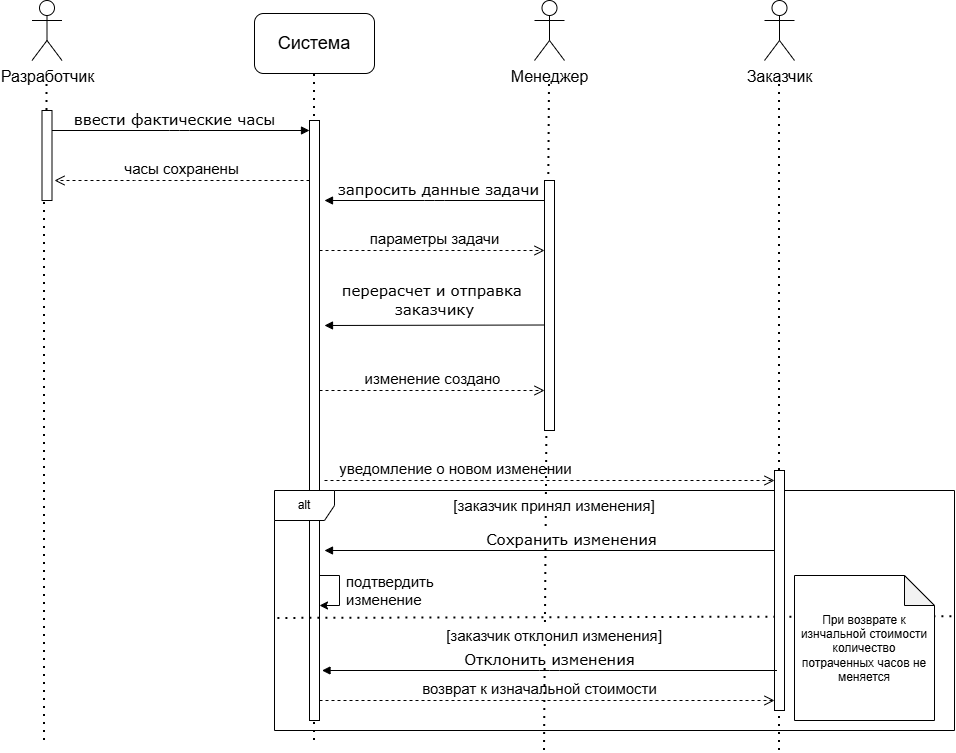

The diagram above was exported from draw.io. Its source (the exported page's mxGraphModel, read from the mxfile embedded in the PNG):
<mxGraphModel dx="923" dy="828" grid="1" gridSize="10" guides="1" tooltips="1" connect="1" arrows="1" fold="1" page="1" pageScale="1" pageWidth="1100" pageHeight="850" background="none" math="0" shadow="0">
  <root>
    <mxCell id="0" />
    <mxCell id="1" parent="0" />
    <mxCell id="7baba1c4bc27f4b0-11" edge="1" parent="1" style="html=1;verticalAlign=bottom;endArrow=block;labelBackgroundColor=none;fontFamily=Verdana;fontSize=12;edgeStyle=elbowEdgeStyle;elbow=vertical;" target="favKcxm7ababpq5hAr91-9" value="&lt;font style=&quot;font-size: 15px;&quot;&gt;ввести фактические часы&lt;/font&gt;">
      <mxGeometry relative="1" x="-0.0385" as="geometry">
        <mxPoint as="offset" />
        <mxPoint x="155" y="180" as="sourcePoint" />
        <mxPoint x="410" y="180" as="targetPoint" />
      </mxGeometry>
    </mxCell>
    <mxCell id="favKcxm7ababpq5hAr91-3" edge="1" parent="1" source="favKcxm7ababpq5hAr91-5" style="endArrow=none;dashed=1;html=1;dashPattern=1 3;strokeWidth=2;rounded=0;defaultLabelBackgroundColor=page;" value="">
      <mxGeometry height="50" relative="1" width="50" as="geometry">
        <mxPoint x="152.5" y="680" as="sourcePoint" />
        <mxPoint x="152.5" y="133" as="targetPoint" />
      </mxGeometry>
    </mxCell>
    <mxCell id="favKcxm7ababpq5hAr91-6" edge="1" parent="1" style="endArrow=none;dashed=1;html=1;dashPattern=1 3;strokeWidth=2;rounded=0;defaultLabelBackgroundColor=page;" target="favKcxm7ababpq5hAr91-5" value="">
      <mxGeometry height="50" relative="1" width="50" as="geometry">
        <mxPoint x="150" y="790" as="sourcePoint" />
        <mxPoint x="153" y="132" as="targetPoint" />
      </mxGeometry>
    </mxCell>
    <mxCell id="favKcxm7ababpq5hAr91-5" parent="1" style="html=1;points=[[0,0,0,0,5],[0,1,0,0,-5],[1,0,0,0,5],[1,1,0,0,-5]];perimeter=orthogonalPerimeter;outlineConnect=0;targetShapes=umlLifeline;portConstraint=eastwest;newEdgeStyle={&quot;edgeStyle&quot;:&quot;sequenceEdgeStyle&quot;,&quot;libavoidRouting&quot;:0,&quot;curved&quot;:0,&quot;rounded&quot;:0};rounded=0;shadow=0;comic=0;labelBackgroundColor=none;strokeWidth=1;fontFamily=Verdana;fontSize=12;align=center;" value="" vertex="1">
      <mxGeometry height="90" width="10" x="147.5" y="160" as="geometry" />
    </mxCell>
    <mxCell id="favKcxm7ababpq5hAr91-7" parent="1" style="rounded=1;whiteSpace=wrap;html=1;roundedPerimeter=1;" value="&lt;font style=&quot;font-size: 18px;&quot;&gt;Система&lt;/font&gt;" vertex="1">
      <mxGeometry height="60" width="120" x="360" y="63" as="geometry" />
    </mxCell>
    <mxCell id="favKcxm7ababpq5hAr91-8" edge="1" parent="1" style="endArrow=none;dashed=1;html=1;dashPattern=1 3;strokeWidth=2;rounded=0;defaultLabelBackgroundColor=page;entryX=0.5;entryY=1;entryDx=0;entryDy=0;" target="favKcxm7ababpq5hAr91-7" value="">
      <mxGeometry height="50" relative="1" width="50" as="geometry">
        <mxPoint x="420" y="790" as="sourcePoint" />
        <mxPoint x="420" y="170" as="targetPoint" />
      </mxGeometry>
    </mxCell>
    <mxCell id="favKcxm7ababpq5hAr91-10" edge="1" parent="1" style="endArrow=none;dashed=1;html=1;dashPattern=1 3;strokeWidth=2;rounded=0;defaultLabelBackgroundColor=page;entryX=0.5;entryY=1;entryDx=0;entryDy=0;" target="favKcxm7ababpq5hAr91-9" value="">
      <mxGeometry height="50" relative="1" width="50" as="geometry">
        <mxPoint x="420" y="720" as="sourcePoint" />
        <mxPoint x="420" y="123" as="targetPoint" />
      </mxGeometry>
    </mxCell>
    <mxCell id="favKcxm7ababpq5hAr91-9" parent="1" style="html=1;points=[[0,0,0,0,5],[0,1,0,0,-5],[1,0,0,0,5],[1,1,0,0,-5]];perimeter=orthogonalPerimeter;outlineConnect=0;targetShapes=umlLifeline;portConstraint=eastwest;newEdgeStyle={&quot;edgeStyle&quot;:&quot;sequenceEdgeStyle&quot;,&quot;libavoidRouting&quot;:0,&quot;curved&quot;:0,&quot;rounded&quot;:0};rounded=0;shadow=0;comic=0;labelBackgroundColor=none;strokeWidth=1;fontFamily=Verdana;fontSize=12;align=center;" value="" vertex="1">
      <mxGeometry height="600" width="10" x="415" y="170" as="geometry" />
    </mxCell>
    <mxCell id="favKcxm7ababpq5hAr91-11" edge="1" parent="1" source="favKcxm7ababpq5hAr91-9" style="html=1;verticalAlign=bottom;endArrow=open;dashed=1;endSize=8;edgeStyle=sequenceEdgeStyle;libavoidRouting=0;curved=0;rounded=0;defaultLabelBackgroundColor=page;" value="&lt;font style=&quot;font-size: 15px;&quot;&gt;часы сохранены&lt;/font&gt;">
      <mxGeometry relative="1" as="geometry">
        <Array as="points">
          <mxPoint x="240" y="230" />
        </Array>
        <mxPoint x="320" y="290" as="sourcePoint" />
        <mxPoint x="160" y="230" as="targetPoint" />
      </mxGeometry>
    </mxCell>
    <mxCell id="favKcxm7ababpq5hAr91-12" parent="1" style="shape=umlActor;verticalLabelPosition=bottom;verticalAlign=top;html=1;outlineConnect=0;labelPerimeter=1;" value="&lt;font style=&quot;font-size: 16px;&quot;&gt;Разработчик&lt;/font&gt;" vertex="1">
      <mxGeometry height="60" width="30" x="137.5" y="50" as="geometry" />
    </mxCell>
    <mxCell id="favKcxm7ababpq5hAr91-13" edge="1" parent="1" style="endArrow=none;dashed=1;html=1;dashPattern=1 3;strokeWidth=2;rounded=0;defaultLabelBackgroundColor=page;" value="">
      <mxGeometry height="50" relative="1" width="50" as="geometry">
        <mxPoint x="650" y="800" as="sourcePoint" />
        <mxPoint x="655" y="133" as="targetPoint" />
      </mxGeometry>
    </mxCell>
    <mxCell id="favKcxm7ababpq5hAr91-15" parent="1" style="html=1;points=[[0,0,0,0,5],[0,1,0,0,-5],[1,0,0,0,5],[1,1,0,0,-5]];perimeter=orthogonalPerimeter;outlineConnect=0;targetShapes=umlLifeline;portConstraint=eastwest;newEdgeStyle={&quot;edgeStyle&quot;:&quot;sequenceEdgeStyle&quot;,&quot;libavoidRouting&quot;:0,&quot;curved&quot;:0,&quot;rounded&quot;:0};rounded=0;shadow=0;comic=0;labelBackgroundColor=none;strokeWidth=1;fontFamily=Verdana;fontSize=12;align=center;" value="" vertex="1">
      <mxGeometry height="250" width="10" x="650" y="230" as="geometry" />
    </mxCell>
    <mxCell id="favKcxm7ababpq5hAr91-16" parent="1" style="shape=umlActor;verticalLabelPosition=bottom;verticalAlign=top;html=1;outlineConnect=0;labelPerimeter=1;" value="&lt;font style=&quot;font-size: 16px;&quot;&gt;Менеджер&lt;/font&gt;" vertex="1">
      <mxGeometry height="60" width="30" x="640" y="50" as="geometry" />
    </mxCell>
    <mxCell id="favKcxm7ababpq5hAr91-17" edge="1" parent="1" style="endArrow=none;dashed=1;html=1;dashPattern=1 3;strokeWidth=2;rounded=0;defaultLabelBackgroundColor=page;" value="">
      <mxGeometry height="50" relative="1" width="50" as="geometry">
        <mxPoint x="885" y="800" as="sourcePoint" />
        <mxPoint x="885" y="133" as="targetPoint" />
      </mxGeometry>
    </mxCell>
    <mxCell id="favKcxm7ababpq5hAr91-18" edge="1" parent="1" style="endArrow=none;dashed=1;html=1;dashPattern=1 3;strokeWidth=2;rounded=0;defaultLabelBackgroundColor=page;" target="favKcxm7ababpq5hAr91-19" value="">
      <mxGeometry height="50" relative="1" width="50" as="geometry">
        <mxPoint x="885" y="680" as="sourcePoint" />
        <mxPoint x="885.5" y="132" as="targetPoint" />
      </mxGeometry>
    </mxCell>
    <mxCell id="favKcxm7ababpq5hAr91-20" parent="1" style="shape=umlActor;verticalLabelPosition=bottom;verticalAlign=top;html=1;outlineConnect=0;labelPerimeter=1;" value="&lt;font style=&quot;font-size: 16px;&quot;&gt;Заказчик&lt;/font&gt;" vertex="1">
      <mxGeometry height="60" width="30" x="870" y="50" as="geometry" />
    </mxCell>
    <mxCell id="favKcxm7ababpq5hAr91-23" edge="1" parent="1" source="favKcxm7ababpq5hAr91-15" style="html=1;verticalAlign=bottom;endArrow=block;labelBackgroundColor=none;fontFamily=Verdana;fontSize=12;edgeStyle=elbowEdgeStyle;elbow=vertical;" value="&lt;font style=&quot;font-size: 15px;&quot;&gt;запросить данные задачи&lt;/font&gt;">
      <mxGeometry relative="1" x="-0.0385" as="geometry">
        <mxPoint as="offset" />
        <mxPoint x="500" y="310" as="sourcePoint" />
        <mxPoint x="430" y="250" as="targetPoint" />
      </mxGeometry>
    </mxCell>
    <mxCell id="favKcxm7ababpq5hAr91-24" edge="1" parent="1" source="favKcxm7ababpq5hAr91-9" style="html=1;verticalAlign=bottom;endArrow=open;dashed=1;endSize=8;edgeStyle=sequenceEdgeStyle;libavoidRouting=0;curved=0;rounded=0;defaultLabelBackgroundColor=page;" target="favKcxm7ababpq5hAr91-15" value="&lt;font style=&quot;font-size: 15px;&quot;&gt;параметры задачи&lt;/font&gt;">
      <mxGeometry relative="1" x="0.0222" as="geometry">
        <mxPoint as="offset" />
        <Array as="points">
          <mxPoint x="537.5" y="300" />
        </Array>
        <mxPoint x="600" y="310" as="sourcePoint" />
        <mxPoint x="520" y="310" as="targetPoint" />
      </mxGeometry>
    </mxCell>
    <mxCell id="favKcxm7ababpq5hAr91-25" edge="1" parent="1" style="html=1;verticalAlign=bottom;endArrow=block;labelBackgroundColor=none;fontFamily=Verdana;fontSize=12;edgeStyle=elbowEdgeStyle;elbow=vertical;" value="&lt;font style=&quot;font-size: 15px;&quot;&gt;перерасчет и отправка&amp;nbsp;&lt;/font&gt;&lt;div&gt;&lt;font style=&quot;font-size: 15px;&quot;&gt;заказчику&lt;/font&gt;&lt;/div&gt;">
      <mxGeometry relative="1" y="-5" as="geometry">
        <mxPoint as="offset" />
        <mxPoint x="650" y="374.5" as="sourcePoint" />
        <mxPoint x="430" y="374.5" as="targetPoint" />
      </mxGeometry>
    </mxCell>
    <mxCell id="favKcxm7ababpq5hAr91-26" edge="1" parent="1" style="html=1;verticalAlign=bottom;endArrow=open;dashed=1;endSize=8;edgeStyle=sequenceEdgeStyle;libavoidRouting=0;curved=0;rounded=0;defaultLabelBackgroundColor=page;" value="&lt;font style=&quot;font-size: 15px;&quot;&gt;изменение создано&lt;/font&gt;">
      <mxGeometry relative="1" as="geometry">
        <mxPoint as="offset" />
        <Array as="points">
          <mxPoint x="537.5" y="440" />
        </Array>
        <mxPoint x="425" y="440" as="sourcePoint" />
        <mxPoint x="650" y="440" as="targetPoint" />
      </mxGeometry>
    </mxCell>
    <mxCell id="favKcxm7ababpq5hAr91-27" edge="1" parent="1" style="html=1;verticalAlign=bottom;endArrow=open;dashed=1;endSize=8;edgeStyle=sequenceEdgeStyle;libavoidRouting=0;curved=0;rounded=0;defaultLabelBackgroundColor=page;" value="&lt;font style=&quot;font-size: 15px;&quot;&gt;уведомление о новом изменении&lt;/font&gt;">
      <mxGeometry relative="1" x="-0.4178" as="geometry">
        <mxPoint as="offset" />
        <Array as="points">
          <mxPoint x="650" y="530" />
        </Array>
        <mxPoint x="430" y="530" as="sourcePoint" />
        <mxPoint x="880" y="530" as="targetPoint" />
      </mxGeometry>
    </mxCell>
    <mxCell id="favKcxm7ababpq5hAr91-28" parent="1" style="shape=umlFrame;whiteSpace=wrap;html=1;pointerEvents=0;" value="alt" vertex="1">
      <mxGeometry height="240" width="680" x="380" y="540" as="geometry" />
    </mxCell>
    <mxCell id="favKcxm7ababpq5hAr91-29" edge="1" parent="1" source="favKcxm7ababpq5hAr91-28" style="endArrow=none;dashed=1;html=1;dashPattern=1 3;strokeWidth=2;rounded=0;defaultLabelBackgroundColor=page;exitX=0.005;exitY=0.533;exitDx=0;exitDy=0;exitPerimeter=0;entryX=0.997;entryY=0.526;entryDx=0;entryDy=0;entryPerimeter=0;" target="favKcxm7ababpq5hAr91-28" value="">
      <mxGeometry height="50" relative="1" width="50" as="geometry">
        <mxPoint x="510" y="640" as="sourcePoint" />
        <mxPoint x="560" y="590" as="targetPoint" />
      </mxGeometry>
    </mxCell>
    <mxCell id="favKcxm7ababpq5hAr91-30" parent="1" style="text;html=1;whiteSpace=wrap;strokeColor=none;fillColor=none;align=center;verticalAlign=middle;rounded=0;" value="&lt;font style=&quot;font-size: 15px; background-color: light-dark(#ffffff, var(--ge-dark-color, #121212));&quot;&gt;[заказчик принял изменения]&lt;/font&gt;" vertex="1">
      <mxGeometry height="30" width="270" x="525" y="540" as="geometry" />
    </mxCell>
    <mxCell id="favKcxm7ababpq5hAr91-31" parent="1" style="text;html=1;whiteSpace=wrap;strokeColor=none;fillColor=none;align=center;verticalAlign=middle;rounded=0;" value="&lt;font style=&quot;font-size: 15px; background-color: light-dark(#ffffff, var(--ge-dark-color, #121212));&quot;&gt;[заказчик отклонил изменения]&lt;/font&gt;" vertex="1">
      <mxGeometry height="30" width="270" x="525" y="670" as="geometry" />
    </mxCell>
    <mxCell id="favKcxm7ababpq5hAr91-33" edge="1" parent="1" style="endArrow=none;dashed=1;html=1;dashPattern=1 3;strokeWidth=2;rounded=0;defaultLabelBackgroundColor=page;" target="favKcxm7ababpq5hAr91-19" value="">
      <mxGeometry height="50" relative="1" width="50" as="geometry">
        <mxPoint x="885" y="720" as="sourcePoint" />
        <mxPoint x="885" y="133" as="targetPoint" />
      </mxGeometry>
    </mxCell>
    <mxCell id="favKcxm7ababpq5hAr91-19" parent="1" style="html=1;points=[[0,0,0,0,5],[0,1,0,0,-5],[1,0,0,0,5],[1,1,0,0,-5]];perimeter=orthogonalPerimeter;outlineConnect=0;targetShapes=umlLifeline;portConstraint=eastwest;newEdgeStyle={&quot;edgeStyle&quot;:&quot;sequenceEdgeStyle&quot;,&quot;libavoidRouting&quot;:0,&quot;curved&quot;:0,&quot;rounded&quot;:0};rounded=0;shadow=0;comic=0;labelBackgroundColor=none;strokeWidth=1;fontFamily=Verdana;fontSize=12;align=center;" value="" vertex="1">
      <mxGeometry height="240" width="10" x="880" y="520" as="geometry" />
    </mxCell>
    <mxCell id="favKcxm7ababpq5hAr91-35" edge="1" parent="1" style="html=1;verticalAlign=bottom;endArrow=block;labelBackgroundColor=none;fontFamily=Verdana;fontSize=12;edgeStyle=elbowEdgeStyle;elbow=vertical;" value="&lt;span style=&quot;font-size: 15px; background-color: light-dark(#ffffff, var(--ge-dark-color, #121212));&quot;&gt;Отклонить изменения&lt;/span&gt;">
      <mxGeometry relative="1" as="geometry">
        <mxPoint as="offset" />
        <mxPoint x="882.5" y="720.0000000000002" as="sourcePoint" />
        <mxPoint x="427.5" y="720.0000000000002" as="targetPoint" />
      </mxGeometry>
    </mxCell>
    <mxCell id="favKcxm7ababpq5hAr91-36" edge="1" parent="1" source="favKcxm7ababpq5hAr91-9" style="html=1;verticalAlign=bottom;endArrow=open;dashed=1;endSize=8;edgeStyle=sequenceEdgeStyle;libavoidRouting=0;curved=0;rounded=0;defaultLabelBackgroundColor=page;" target="favKcxm7ababpq5hAr91-19" value="&lt;font style=&quot;font-size: 15px;&quot;&gt;возврат к изначальной стоимости&lt;/font&gt;">
      <mxGeometry relative="1" x="-0.033" as="geometry">
        <mxPoint as="offset" />
        <Array as="points">
          <mxPoint x="702.5" y="750" />
        </Array>
        <mxPoint x="525" y="750" as="sourcePoint" />
        <mxPoint x="750" y="750" as="targetPoint" />
      </mxGeometry>
    </mxCell>
    <mxCell id="favKcxm7ababpq5hAr91-37" edge="1" parent="1" source="favKcxm7ababpq5hAr91-19" style="html=1;verticalAlign=bottom;endArrow=block;labelBackgroundColor=none;fontFamily=Verdana;fontSize=12;edgeStyle=elbowEdgeStyle;elbow=vertical;entryX=1.5;entryY=0.717;entryDx=0;entryDy=0;entryPerimeter=0;" target="favKcxm7ababpq5hAr91-9" value="&lt;span style=&quot;font-size: 15px; background-color: light-dark(#ffffff, var(--ge-dark-color, #121212));&quot;&gt;Сохранить изменения&lt;/span&gt;">
      <mxGeometry relative="1" x="-0.0989" as="geometry">
        <mxPoint as="offset" />
        <mxPoint x="1005" y="610" as="sourcePoint" />
        <mxPoint x="550" y="610" as="targetPoint" />
      </mxGeometry>
    </mxCell>
    <mxCell id="favKcxm7ababpq5hAr91-39" edge="1" parent="1" style="endArrow=classic;html=1;rounded=0;defaultLabelBackgroundColor=page;" value="">
      <mxGeometry height="50" relative="1" width="50" x="-0.2857" as="geometry">
        <Array as="points">
          <mxPoint x="445" y="625" />
          <mxPoint x="445" y="655" />
        </Array>
        <mxPoint x="425" y="625" as="sourcePoint" />
        <mxPoint x="425" y="655" as="targetPoint" />
      </mxGeometry>
    </mxCell>
    <mxCell id="favKcxm7ababpq5hAr91-40" parent="1" style="text;html=1;whiteSpace=wrap;strokeColor=none;fillColor=none;align=left;verticalAlign=middle;rounded=0;" value="&lt;font style=&quot;font-size: 15px;&quot;&gt;подтвердить&amp;nbsp;&lt;/font&gt;&lt;div&gt;&lt;font style=&quot;font-size: 15px;&quot;&gt;изменение&lt;/font&gt;&lt;/div&gt;" vertex="1">
      <mxGeometry height="30" width="60" x="450" y="625" as="geometry" />
    </mxCell>
    <mxCell id="favKcxm7ababpq5hAr91-41" parent="1" style="shape=note;whiteSpace=wrap;html=1;backgroundOutline=1;darkOpacity=0.05;" value="При возврате к изнчальной стоимости количество потраченных часов не меняется" vertex="1">
      <mxGeometry height="145" width="140" x="900" y="625" as="geometry" />
    </mxCell>
  </root>
</mxGraphModel>